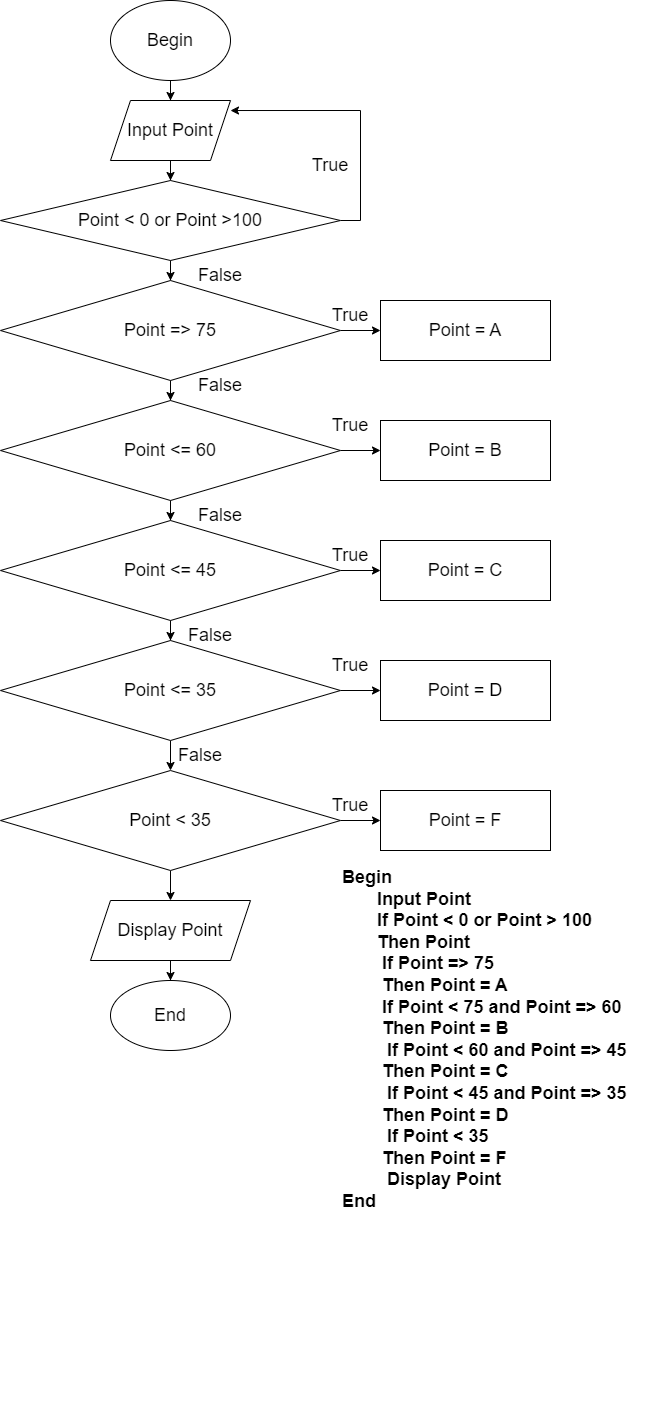

The diagram above was exported from draw.io. Its source (the exported page's mxGraphModel, read from the mxfile embedded in the PNG):
<mxGraphModel dx="1038" dy="579" grid="1" gridSize="10" guides="1" tooltips="1" connect="1" arrows="1" fold="1" page="1" pageScale="1" pageWidth="827" pageHeight="1169" math="0" shadow="0">
  <root>
    <mxCell id="0" />
    <mxCell id="1" parent="0" />
    <mxCell id="3bkN-2KjYGlsTQMioYLK-3" value="" style="edgeStyle=orthogonalEdgeStyle;rounded=0;orthogonalLoop=1;jettySize=auto;html=1;fontSize=18;" parent="1" source="3bkN-2KjYGlsTQMioYLK-1" target="3bkN-2KjYGlsTQMioYLK-2" edge="1">
      <mxGeometry relative="1" as="geometry" />
    </mxCell>
    <mxCell id="3bkN-2KjYGlsTQMioYLK-1" value="Begin" style="ellipse;whiteSpace=wrap;html=1;fontSize=18;" parent="1" vertex="1">
      <mxGeometry x="260" y="40" width="120" height="80" as="geometry" />
    </mxCell>
    <mxCell id="3bkN-2KjYGlsTQMioYLK-7" value="" style="edgeStyle=orthogonalEdgeStyle;rounded=0;orthogonalLoop=1;jettySize=auto;html=1;fontSize=18;" parent="1" source="3bkN-2KjYGlsTQMioYLK-2" target="3bkN-2KjYGlsTQMioYLK-6" edge="1">
      <mxGeometry relative="1" as="geometry" />
    </mxCell>
    <mxCell id="3bkN-2KjYGlsTQMioYLK-2" value="Input Point" style="shape=parallelogram;perimeter=parallelogramPerimeter;whiteSpace=wrap;html=1;fixedSize=1;fontSize=18;" parent="1" vertex="1">
      <mxGeometry x="260" y="140" width="120" height="60" as="geometry" />
    </mxCell>
    <mxCell id="3bkN-2KjYGlsTQMioYLK-13" style="edgeStyle=orthogonalEdgeStyle;rounded=0;orthogonalLoop=1;jettySize=auto;html=1;exitX=1;exitY=0.5;exitDx=0;exitDy=0;entryX=1;entryY=0.167;entryDx=0;entryDy=0;entryPerimeter=0;fontSize=18;" parent="1" source="3bkN-2KjYGlsTQMioYLK-6" target="3bkN-2KjYGlsTQMioYLK-2" edge="1">
      <mxGeometry relative="1" as="geometry" />
    </mxCell>
    <mxCell id="3bkN-2KjYGlsTQMioYLK-15" value="" style="edgeStyle=orthogonalEdgeStyle;rounded=0;orthogonalLoop=1;jettySize=auto;html=1;fontSize=18;" parent="1" source="3bkN-2KjYGlsTQMioYLK-6" target="3bkN-2KjYGlsTQMioYLK-14" edge="1">
      <mxGeometry relative="1" as="geometry" />
    </mxCell>
    <mxCell id="3bkN-2KjYGlsTQMioYLK-6" value="Point &amp;lt; 0 or Point &amp;gt;100" style="rhombus;whiteSpace=wrap;html=1;fontSize=18;" parent="1" vertex="1">
      <mxGeometry x="150" y="220" width="340" height="80" as="geometry" />
    </mxCell>
    <mxCell id="3bkN-2KjYGlsTQMioYLK-17" value="" style="edgeStyle=orthogonalEdgeStyle;rounded=0;orthogonalLoop=1;jettySize=auto;html=1;fontSize=18;" parent="1" source="3bkN-2KjYGlsTQMioYLK-14" target="3bkN-2KjYGlsTQMioYLK-16" edge="1">
      <mxGeometry relative="1" as="geometry" />
    </mxCell>
    <mxCell id="3bkN-2KjYGlsTQMioYLK-27" value="" style="edgeStyle=orthogonalEdgeStyle;rounded=0;orthogonalLoop=1;jettySize=auto;html=1;fontSize=18;" parent="1" source="3bkN-2KjYGlsTQMioYLK-14" target="3bkN-2KjYGlsTQMioYLK-26" edge="1">
      <mxGeometry relative="1" as="geometry" />
    </mxCell>
    <mxCell id="3bkN-2KjYGlsTQMioYLK-14" value="Point =&amp;gt; 75" style="rhombus;whiteSpace=wrap;html=1;fontSize=18;" parent="1" vertex="1">
      <mxGeometry x="150" y="320" width="340" height="100" as="geometry" />
    </mxCell>
    <mxCell id="3bkN-2KjYGlsTQMioYLK-19" value="" style="edgeStyle=orthogonalEdgeStyle;rounded=0;orthogonalLoop=1;jettySize=auto;html=1;fontSize=18;" parent="1" source="3bkN-2KjYGlsTQMioYLK-16" target="3bkN-2KjYGlsTQMioYLK-18" edge="1">
      <mxGeometry relative="1" as="geometry" />
    </mxCell>
    <mxCell id="3bkN-2KjYGlsTQMioYLK-29" value="" style="edgeStyle=orthogonalEdgeStyle;rounded=0;orthogonalLoop=1;jettySize=auto;html=1;fontSize=18;" parent="1" source="3bkN-2KjYGlsTQMioYLK-16" target="3bkN-2KjYGlsTQMioYLK-28" edge="1">
      <mxGeometry relative="1" as="geometry" />
    </mxCell>
    <mxCell id="3bkN-2KjYGlsTQMioYLK-16" value="Point &amp;lt;= 60" style="rhombus;whiteSpace=wrap;html=1;fontSize=18;" parent="1" vertex="1">
      <mxGeometry x="150" y="440" width="340" height="100" as="geometry" />
    </mxCell>
    <mxCell id="3bkN-2KjYGlsTQMioYLK-21" value="" style="edgeStyle=orthogonalEdgeStyle;rounded=0;orthogonalLoop=1;jettySize=auto;html=1;fontSize=18;" parent="1" source="3bkN-2KjYGlsTQMioYLK-18" target="3bkN-2KjYGlsTQMioYLK-20" edge="1">
      <mxGeometry relative="1" as="geometry" />
    </mxCell>
    <mxCell id="3bkN-2KjYGlsTQMioYLK-32" value="" style="edgeStyle=orthogonalEdgeStyle;rounded=0;orthogonalLoop=1;jettySize=auto;html=1;fontSize=18;" parent="1" source="3bkN-2KjYGlsTQMioYLK-18" target="3bkN-2KjYGlsTQMioYLK-31" edge="1">
      <mxGeometry relative="1" as="geometry" />
    </mxCell>
    <mxCell id="3bkN-2KjYGlsTQMioYLK-18" value="Point &amp;lt;= 45" style="rhombus;whiteSpace=wrap;html=1;fontSize=18;" parent="1" vertex="1">
      <mxGeometry x="150" y="560" width="340" height="100" as="geometry" />
    </mxCell>
    <mxCell id="3bkN-2KjYGlsTQMioYLK-23" value="" style="edgeStyle=orthogonalEdgeStyle;rounded=0;orthogonalLoop=1;jettySize=auto;html=1;fontSize=18;" parent="1" source="3bkN-2KjYGlsTQMioYLK-20" target="3bkN-2KjYGlsTQMioYLK-22" edge="1">
      <mxGeometry relative="1" as="geometry" />
    </mxCell>
    <mxCell id="3bkN-2KjYGlsTQMioYLK-34" value="" style="edgeStyle=orthogonalEdgeStyle;rounded=0;orthogonalLoop=1;jettySize=auto;html=1;fontSize=18;" parent="1" source="3bkN-2KjYGlsTQMioYLK-20" target="3bkN-2KjYGlsTQMioYLK-33" edge="1">
      <mxGeometry relative="1" as="geometry" />
    </mxCell>
    <mxCell id="3bkN-2KjYGlsTQMioYLK-20" value="Point &amp;lt;= 35" style="rhombus;whiteSpace=wrap;html=1;fontSize=18;" parent="1" vertex="1">
      <mxGeometry x="150" y="680" width="340" height="100" as="geometry" />
    </mxCell>
    <mxCell id="3bkN-2KjYGlsTQMioYLK-36" value="" style="edgeStyle=orthogonalEdgeStyle;rounded=0;orthogonalLoop=1;jettySize=auto;html=1;fontSize=18;" parent="1" source="3bkN-2KjYGlsTQMioYLK-22" target="3bkN-2KjYGlsTQMioYLK-35" edge="1">
      <mxGeometry relative="1" as="geometry" />
    </mxCell>
    <mxCell id="3bkN-2KjYGlsTQMioYLK-40" value="" style="edgeStyle=orthogonalEdgeStyle;rounded=0;orthogonalLoop=1;jettySize=auto;html=1;fontSize=18;" parent="1" source="3bkN-2KjYGlsTQMioYLK-22" target="3bkN-2KjYGlsTQMioYLK-39" edge="1">
      <mxGeometry relative="1" as="geometry" />
    </mxCell>
    <mxCell id="3bkN-2KjYGlsTQMioYLK-22" value="Point &amp;lt; 35" style="rhombus;whiteSpace=wrap;html=1;fontSize=18;" parent="1" vertex="1">
      <mxGeometry x="150" y="810" width="340" height="100" as="geometry" />
    </mxCell>
    <mxCell id="3bkN-2KjYGlsTQMioYLK-26" value="Point = A" style="whiteSpace=wrap;html=1;fontSize=18;" parent="1" vertex="1">
      <mxGeometry x="530" y="340" width="170" height="60" as="geometry" />
    </mxCell>
    <mxCell id="3bkN-2KjYGlsTQMioYLK-28" value="Point = B" style="whiteSpace=wrap;html=1;fontSize=18;" parent="1" vertex="1">
      <mxGeometry x="530" y="460" width="170" height="60" as="geometry" />
    </mxCell>
    <mxCell id="3bkN-2KjYGlsTQMioYLK-30" value="Point = B" style="whiteSpace=wrap;html=1;fontSize=18;" parent="1" vertex="1">
      <mxGeometry x="530" y="460" width="170" height="60" as="geometry" />
    </mxCell>
    <mxCell id="3bkN-2KjYGlsTQMioYLK-31" value="Point = C" style="whiteSpace=wrap;html=1;fontSize=18;" parent="1" vertex="1">
      <mxGeometry x="530" y="580" width="170" height="60" as="geometry" />
    </mxCell>
    <mxCell id="3bkN-2KjYGlsTQMioYLK-33" value="Point = D" style="whiteSpace=wrap;html=1;fontSize=18;" parent="1" vertex="1">
      <mxGeometry x="530" y="700" width="170" height="60" as="geometry" />
    </mxCell>
    <mxCell id="3bkN-2KjYGlsTQMioYLK-35" value="Point = F" style="whiteSpace=wrap;html=1;fontSize=18;" parent="1" vertex="1">
      <mxGeometry x="530" y="830" width="170" height="60" as="geometry" />
    </mxCell>
    <mxCell id="3bkN-2KjYGlsTQMioYLK-42" value="" style="edgeStyle=orthogonalEdgeStyle;rounded=0;orthogonalLoop=1;jettySize=auto;html=1;fontSize=18;" parent="1" source="3bkN-2KjYGlsTQMioYLK-39" target="3bkN-2KjYGlsTQMioYLK-41" edge="1">
      <mxGeometry relative="1" as="geometry" />
    </mxCell>
    <mxCell id="3bkN-2KjYGlsTQMioYLK-39" value="Display Point" style="shape=parallelogram;perimeter=parallelogramPerimeter;whiteSpace=wrap;html=1;fixedSize=1;fontSize=18;" parent="1" vertex="1">
      <mxGeometry x="240" y="940" width="160" height="60" as="geometry" />
    </mxCell>
    <mxCell id="3bkN-2KjYGlsTQMioYLK-41" value="End" style="ellipse;whiteSpace=wrap;html=1;fontSize=18;" parent="1" vertex="1">
      <mxGeometry x="260" y="1020" width="120" height="70" as="geometry" />
    </mxCell>
    <mxCell id="3bkN-2KjYGlsTQMioYLK-43" value="True" style="text;html=1;strokeColor=none;fillColor=none;align=center;verticalAlign=middle;whiteSpace=wrap;rounded=0;fontSize=18;" parent="1" vertex="1">
      <mxGeometry x="450" y="190" width="60" height="30" as="geometry" />
    </mxCell>
    <mxCell id="3bkN-2KjYGlsTQMioYLK-44" value="False" style="text;html=1;strokeColor=none;fillColor=none;align=center;verticalAlign=middle;whiteSpace=wrap;rounded=0;fontSize=18;" parent="1" vertex="1">
      <mxGeometry x="340" y="300" width="60" height="30" as="geometry" />
    </mxCell>
    <mxCell id="3bkN-2KjYGlsTQMioYLK-45" value="False" style="text;html=1;strokeColor=none;fillColor=none;align=center;verticalAlign=middle;whiteSpace=wrap;rounded=0;fontSize=18;" parent="1" vertex="1">
      <mxGeometry x="340" y="410" width="60" height="30" as="geometry" />
    </mxCell>
    <mxCell id="3bkN-2KjYGlsTQMioYLK-46" value="False" style="text;html=1;strokeColor=none;fillColor=none;align=center;verticalAlign=middle;whiteSpace=wrap;rounded=0;fontSize=18;" parent="1" vertex="1">
      <mxGeometry x="340" y="540" width="60" height="30" as="geometry" />
    </mxCell>
    <mxCell id="3bkN-2KjYGlsTQMioYLK-47" value="False" style="text;html=1;strokeColor=none;fillColor=none;align=center;verticalAlign=middle;whiteSpace=wrap;rounded=0;fontSize=18;" parent="1" vertex="1">
      <mxGeometry x="330" y="660" width="60" height="30" as="geometry" />
    </mxCell>
    <mxCell id="3bkN-2KjYGlsTQMioYLK-48" value="True" style="text;html=1;strokeColor=none;fillColor=none;align=center;verticalAlign=middle;whiteSpace=wrap;rounded=0;fontSize=18;" parent="1" vertex="1">
      <mxGeometry x="470" y="340" width="60" height="30" as="geometry" />
    </mxCell>
    <mxCell id="3bkN-2KjYGlsTQMioYLK-49" value="True" style="text;html=1;strokeColor=none;fillColor=none;align=center;verticalAlign=middle;whiteSpace=wrap;rounded=0;fontSize=18;" parent="1" vertex="1">
      <mxGeometry x="470" y="450" width="60" height="30" as="geometry" />
    </mxCell>
    <mxCell id="3bkN-2KjYGlsTQMioYLK-50" value="True" style="text;html=1;strokeColor=none;fillColor=none;align=center;verticalAlign=middle;whiteSpace=wrap;rounded=0;fontSize=18;" parent="1" vertex="1">
      <mxGeometry x="470" y="690" width="60" height="30" as="geometry" />
    </mxCell>
    <mxCell id="3bkN-2KjYGlsTQMioYLK-51" value="True" style="text;html=1;strokeColor=none;fillColor=none;align=center;verticalAlign=middle;whiteSpace=wrap;rounded=0;fontSize=18;" parent="1" vertex="1">
      <mxGeometry x="470" y="580" width="60" height="30" as="geometry" />
    </mxCell>
    <mxCell id="3bkN-2KjYGlsTQMioYLK-52" value="True" style="text;html=1;strokeColor=none;fillColor=none;align=center;verticalAlign=middle;whiteSpace=wrap;rounded=0;fontSize=18;" parent="1" vertex="1">
      <mxGeometry x="470" y="830" width="60" height="30" as="geometry" />
    </mxCell>
    <mxCell id="3bkN-2KjYGlsTQMioYLK-53" value="False" style="text;html=1;strokeColor=none;fillColor=none;align=center;verticalAlign=middle;whiteSpace=wrap;rounded=0;fontSize=18;" parent="1" vertex="1">
      <mxGeometry x="320" y="780" width="60" height="30" as="geometry" />
    </mxCell>
    <mxCell id="3bkN-2KjYGlsTQMioYLK-54" value="Begin&lt;br&gt;&amp;nbsp; &amp;nbsp; &amp;nbsp; &amp;nbsp;Input Point&lt;br&gt;&amp;nbsp; &amp;nbsp; &amp;nbsp; &amp;nbsp;If Point &amp;lt; 0 or Point &amp;gt; 100&amp;nbsp;&lt;br&gt;&amp;nbsp; &amp;nbsp; &amp;nbsp; &amp;nbsp;Then Point&lt;br&gt;&amp;nbsp; &amp;nbsp; &amp;nbsp; &amp;nbsp; If Point =&amp;gt; 75 &lt;br&gt;&amp;nbsp; &amp;nbsp; &amp;nbsp; &amp;nbsp; Then Point = A&lt;br&gt;&amp;nbsp; &amp;nbsp; &amp;nbsp; &amp;nbsp; If Point &amp;lt; 75 and Point =&amp;gt; 60&lt;br&gt;&amp;nbsp; &amp;nbsp; &amp;nbsp; &amp;nbsp; Then Point = B&lt;br&gt;&amp;nbsp; &amp;nbsp; &amp;nbsp; &amp;nbsp; &amp;nbsp;If Point &amp;lt; 60 and Point =&amp;gt; 45&lt;br&gt;&amp;nbsp; &amp;nbsp; &amp;nbsp; &amp;nbsp; Then Point = C&lt;br&gt;&amp;nbsp; &amp;nbsp; &amp;nbsp; &amp;nbsp; &amp;nbsp;If Point &amp;lt; 45 and Point =&amp;gt; 35&lt;br&gt;&amp;nbsp; &amp;nbsp; &amp;nbsp; &amp;nbsp; Then Point = D&lt;br&gt;&amp;nbsp; &amp;nbsp; &amp;nbsp; &amp;nbsp; &amp;nbsp;If Point &amp;lt; 35&lt;br&gt;&amp;nbsp; &amp;nbsp; &amp;nbsp; &amp;nbsp; Then Point = F&lt;br&gt;&amp;nbsp; &amp;nbsp; &amp;nbsp; &amp;nbsp; &amp;nbsp;Display Point&lt;br&gt;End&lt;br&gt;&amp;nbsp; &amp;nbsp; &amp;nbsp; &amp;nbsp; &amp;nbsp;" style="text;html=1;strokeColor=none;fillColor=none;align=left;verticalAlign=top;whiteSpace=wrap;rounded=0;fontSize=18;fontStyle=1" parent="1" vertex="1">
      <mxGeometry x="490" y="900" width="310" height="550" as="geometry" />
    </mxCell>
  </root>
</mxGraphModel>